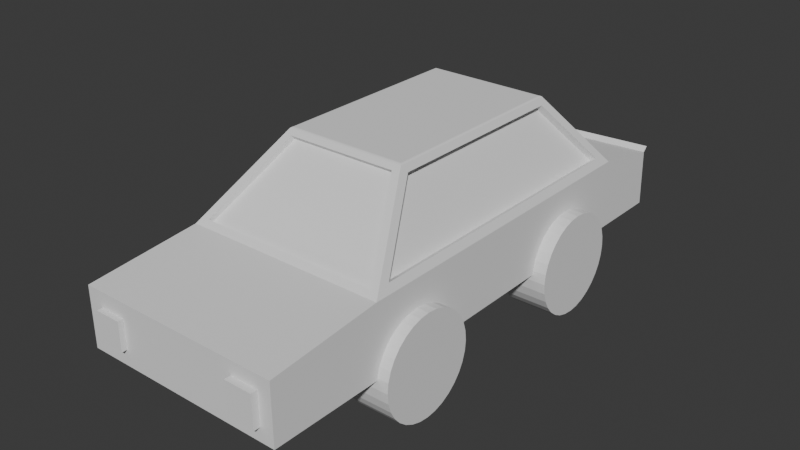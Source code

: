 # Source: 01Car.blend  (saved by Blender 5.0.118; exported with 4.5.12 LTS)
import bpy
from mathutils import Matrix  # noqa: F401  (used for matrix-valued properties, if any)

bpy.ops.wm.read_factory_settings(use_empty=True)
scene = bpy.context.scene
scene.name = 'Scene'

# ---- collections
col_collection = bpy.data.collections.new('Collection'); scene.collection.children.link(col_collection)

# ---- world
world_world = bpy.data.worlds.new('World'); scene.world = world_world
world_world.use_nodes = True; world_world.node_tree.nodes.clear()
_N = world_world.node_tree.nodes; _L = world_world.node_tree.links
n0 = _N.new('ShaderNodeOutputWorld'); n0.name = 'World Output'; n0.location = (200, 100)
n1 = _N.new('ShaderNodeBackground'); n1.name = 'Background'; n1.location = (-200, 100)
n1.inputs[0].default_value = (0.05088, 0.05088, 0.05088, 1.0)
_L.new(n1.outputs[0], n0.inputs[0])
n0.is_active_output = True
world_world.color = (0.05088, 0.05088, 0.05088)
world_world.sun_shadow_jitter_overblur = 0.0

# ---- meshes
me_cube_001 = bpy.data.meshes.new('Cube.001')
me_cube_001.from_pydata([(-0.9646, -1.391, -0.04834), (-0.6321, -0.7624, 0.553), (-0.9635, 1.616, -0.1225), (-0.6326, 1.112, 0.5532), (0.9604, -1.378, -0.04163), (0.6359, -0.7606, 0.5503), (0.9604, 1.603, -0.04163), (0.6359, 1.111, 0.5503), (-0.9852, 1.756, -0.8729), (-0.9852, -1.574, -0.7915), (1.015, 1.756, -0.7915), (1.015, -1.574, -0.7915), (-0.8474, -2.665, -0.3646), (0.8735, -2.665, -0.3458), (-0.8403, -2.67, -0.6368), (0.8816, -2.67, -0.6556), (0.9714, 2.468, -0.2801), (-0.9694, 2.468, -0.3591), (0.9846, 2.46, -0.7678), (-0.9562, 2.46, -0.8469), (-1.0, -2.663, -0.216), (1.0, -2.663, -0.216), (-0.9852, -2.672, -0.7854), (1.015, -2.672, -0.7854), (-0.001703, 1.732, -0.1127), (0.0, 1.186, 0.5806), (0.0, -1.513, -0.06316), (0.0, -0.8497, 0.5718), (0.01483, 1.756, -0.8322), (0.01483, -1.574, -0.7915), (0.0, -2.663, -0.216), (0.01483, -2.672, -0.7854), (0.001397, 2.468, -0.3196), (0.01382, 2.46, -0.8074), (-0.5921, -2.665, -0.3646), (-0.585, -2.67, -0.6368), (-0.9164, -2.664, -0.2975), (-0.9058, -2.671, -0.704), (0.6066, -2.665, -0.3458), (0.6147, -2.67, -0.6556), (-0.8474, -2.717, -0.3638), (-0.8403, -2.721, -0.636), (-0.5921, -2.717, -0.3638), (-0.585, -2.721, -0.636), (0.002122, -2.664, -0.2975), (0.9206, -2.664, -0.2975), (0.01271, -2.671, -0.704), (0.9312, -2.671, -0.704), (0.6066, -2.729, -0.3454), (0.8735, -2.729, -0.3454), (0.6147, -2.733, -0.6552), (0.8816, -2.733, -0.6552), (0.000192, 2.469, -0.29), (-0.9998, 2.469, -0.3307), (0.01502, 2.46, -0.8369), (-0.985, 2.46, -0.8777), (1.0, 2.469, -0.2493), (1.015, 2.46, -0.7962), (0.0002131, 2.516, -0.2437), (-0.9998, 2.516, -0.2844), (1.0, 2.516, -0.2029), (0.001418, 2.516, -0.2733), (-0.9694, 2.516, -0.3128), (0.9714, 2.516, -0.2338), (0.561, 1.186, 0.5806), (0.9207, 1.732, -0.075), (0.8939, -1.513, -0.06316), (0.5458, -0.8497, 0.5718), (0.5693, 1.111, 0.5138), (0.8938, 1.603, -0.07813), (0.8938, -1.378, -0.07813), (0.5693, -0.7606, 0.5138), (-0.9206, 1.732, -0.1503), (-0.8939, -1.513, -0.06316), (-0.5458, -0.8497, 0.5718), (-0.5601, 1.186, 0.5807), (-0.8845, 1.616, -0.1635), (-0.8857, -1.392, -0.0893), (-0.5531, -0.763, 0.512), (-0.5536, 1.111, 0.5123), (-1.0, -1.565, -0.1138), (1.0, -1.565, -0.1138), (0.0, -1.565, -0.1138), (0.0, -0.8092, 0.5296), (0.0, -1.472, -0.1054), (-0.8939, -1.472, -0.1054), (-0.5458, -0.8092, 0.5296), (0.5458, -0.8092, 0.5296), (0.8939, -1.472, -0.1054), (-1.0, 1.765, -0.1953), (0.0, 1.765, -0.1545), (1.0, 1.765, -0.1138), (0.0007515, 1.149, 0.5512), (-0.000952, 1.695, -0.1422), (-0.5593, 1.149, 0.5512), (-0.9198, 1.695, -0.1797), (0.5617, 1.149, 0.5511), (0.9215, 1.695, -0.1045), (-0.6038, -0.8096, 0.6089), (-0.5796, -0.7801, 0.6225), (-0.6024, -0.8074, 0.611), (-0.6007, -0.8048, 0.6131), (-0.5986, -0.802, 0.6151), (-0.5962, -0.7989, 0.6169), (-0.5936, -0.7957, 0.6185), (-0.5909, -0.7924, 0.6199), (-0.588, -0.7891, 0.621), (-0.5852, -0.7859, 0.6218), (-0.5823, -0.7829, 0.6223), (0.5796, -0.7801, 0.6225), (0.6031, -0.8097, 0.6102), (0.5823, -0.7829, 0.6223), (0.5851, -0.7859, 0.6219), (0.5879, -0.7891, 0.6212), (0.5907, -0.7924, 0.6201), (0.5934, -0.7957, 0.6189), (0.5959, -0.7989, 0.6174), (0.5982, -0.802, 0.6158), (0.6002, -0.8049, 0.614), (0.6018, -0.8075, 0.6121), (0.0, -0.8096, 0.6103), (0.0, -0.7801, 0.6225), (0.0, -0.8074, 0.6122), (0.0, -0.8048, 0.614), (0.0, -0.802, 0.6158), (0.0, -0.7989, 0.6174), (0.0, -0.7957, 0.6189), (0.0, -0.7924, 0.6202), (0.0, -0.7891, 0.6212), (0.0, -0.7859, 0.6219), (0.0, -0.7829, 0.6223), (-0.5796, 1.137, 0.6225), (-0.6034, 1.164, 0.6082), (-0.5823, 1.139, 0.6223), (-0.5851, 1.142, 0.6218), (-0.588, 1.145, 0.6209), (-0.5908, 1.148, 0.6198), (-0.5935, 1.151, 0.6183), (-0.596, 1.154, 0.6166), (-0.5983, 1.157, 0.6147), (-0.6004, 1.16, 0.6126), (-0.6021, 1.162, 0.6104), (0.0, 1.164, 0.6094), (0.0, 1.137, 0.6225), (0.0, 1.162, 0.6114), (0.0, 1.16, 0.6134), (0.0, 1.157, 0.6153), (0.0, 1.154, 0.6171), (0.0, 1.151, 0.6187), (0.0, 1.148, 0.62), (0.0, 1.145, 0.6211), (0.0, 1.142, 0.6219), (0.0, 1.139, 0.6223), (0.5796, 1.137, 0.6225), (0.6031, 1.164, 0.6099), (0.5823, 1.139, 0.6223), (0.5851, 1.142, 0.6219), (0.588, 1.145, 0.6211), (0.5907, 1.148, 0.6201), (0.5934, 1.151, 0.6188), (0.5959, 1.154, 0.6173), (0.5982, 1.157, 0.6156), (0.6002, 1.16, 0.6138), (0.6019, 1.162, 0.6118)], [], [(3, 2, 76, 79), (64, 65, 97, 96), (5, 4, 70, 71), (26, 66, 88, 84), (82, 80, 20, 30), (28, 10, 11, 29), (8, 89, 53, 55), (80, 89, 8, 9), (91, 81, 11, 10), (12, 14, 41, 40), (11, 81, 21, 23), (29, 11, 23, 31), (80, 9, 22, 20), (32, 16, 18, 33), (90, 91, 56, 52), (28, 8, 55, 54), (91, 10, 57, 56), (44, 45, 21, 30), (46, 37, 22, 31), (37, 36, 20, 22), (45, 47, 23, 21), (47, 46, 31, 23), (36, 44, 30, 20), (10, 28, 54, 57), (89, 90, 52, 53), (17, 32, 33, 19), (9, 29, 31, 22), (39, 15, 51, 50), (8, 28, 29, 9), (81, 82, 30, 21), (73, 26, 84, 85), (75, 25, 92, 94), (14, 12, 36, 37), (12, 34, 44, 36), (35, 14, 37, 46), (34, 35, 46, 44), (42, 40, 41, 43), (35, 34, 42, 43), (34, 12, 40, 42), (14, 35, 43, 41), (38, 13, 45, 44), (15, 39, 46, 47), (13, 15, 47, 45), (39, 38, 44, 46), (49, 48, 50, 51), (15, 13, 49, 51), (13, 38, 48, 49), (38, 39, 50, 48), (52, 56, 60, 58), (19, 33, 54, 55), (18, 16, 56, 57), (17, 19, 55, 53), (17, 53, 59, 62), (33, 18, 57, 54), (61, 62, 59, 58), (63, 61, 58, 60), (53, 52, 58, 59), (16, 32, 61, 63), (56, 16, 63, 60), (32, 17, 62, 61), (6, 4, 81, 91), (69, 68, 71, 70), (4, 6, 69, 70), (7, 5, 71, 68), (6, 7, 68, 69), (0, 2, 89, 80), (77, 78, 79, 76), (0, 1, 78, 77), (1, 3, 79, 78), (2, 0, 77, 76), (66, 26, 82, 81), (26, 73, 80, 82), (84, 83, 86, 85), (88, 87, 83, 84), (74, 73, 85, 86), (67, 27, 83, 87), (27, 74, 86, 83), (66, 67, 87, 88), (72, 24, 90, 89), (24, 65, 91, 90), (93, 92, 96, 97), (95, 94, 92, 93), (24, 72, 95, 93), (65, 24, 93, 97), (25, 64, 96, 92), (72, 75, 94, 95), (99, 131, 133, 108), (108, 133, 134, 107), (107, 134, 135, 106), (106, 135, 136, 105), (105, 136, 137, 104), (104, 137, 138, 103), (103, 138, 139, 102), (102, 139, 140, 101), (101, 140, 141, 100), (100, 141, 132, 98), (143, 153, 155, 152), (152, 155, 156, 151), (151, 156, 157, 150), (150, 157, 158, 149), (149, 158, 159, 148), (148, 159, 160, 147), (147, 160, 161, 146), (146, 161, 162, 145), (145, 162, 163, 144), (144, 163, 154, 142), (153, 109, 111, 155), (155, 111, 112, 156), (156, 112, 113, 157), (157, 113, 114, 158), (158, 114, 115, 159), (159, 115, 116, 160), (160, 116, 117, 161), (161, 117, 118, 162), (162, 118, 119, 163), (163, 119, 110, 154), (121, 99, 108, 130), (130, 108, 107, 129), (129, 107, 106, 128), (128, 106, 105, 127), (127, 105, 104, 126), (126, 104, 103, 125), (125, 103, 102, 124), (124, 102, 101, 123), (123, 101, 100, 122), (122, 100, 98, 120), (131, 143, 152, 133), (133, 152, 151, 134), (134, 151, 150, 135), (135, 150, 149, 136), (136, 149, 148, 137), (137, 148, 147, 138), (138, 147, 146, 139), (139, 146, 145, 140), (140, 145, 144, 141), (141, 144, 142, 132), (109, 121, 130, 111), (111, 130, 129, 112), (112, 129, 128, 113), (113, 128, 127, 114), (114, 127, 126, 115), (115, 126, 125, 116), (116, 125, 124, 117), (117, 124, 123, 118), (118, 123, 122, 119), (119, 122, 120, 110), (73, 74, 98, 80), (3, 1, 98, 132), (143, 131, 99, 121), (1, 0, 80, 98), (74, 27, 120, 98), (5, 7, 154, 110), (67, 66, 81, 110), (153, 143, 121, 109), (4, 5, 110, 81), (27, 67, 110, 120), (75, 72, 89, 132), (2, 3, 132, 89), (25, 75, 132, 142), (64, 25, 142, 154), (65, 64, 154, 91), (7, 6, 91, 154)])
_uv = me_cube_001.uv_layers.new(name='UVMap')
_uv.uv.foreach_set('vector', [0.6033, 0.2405, 0.3968, 0.2424, 0.3968, 0.2424, 0.6033, 0.2405, 0.6112, 0.4894, 0.3887, 0.4925, 0.3887, 0.4925, 0.6112, 0.4894, 0.6005, 0.7392, 0.3995, 0.7412, 0.3995, 0.7412, 0.6005, 0.7392, 0.3922, 0.875, 0.3922, 0.7603, 0.3922, 0.7603, 0.3922, 0.875, 0.375, 0.875, 0.375, 1.0, 0.375, 1.0, 0.375, 0.875, 0.25, 0.5, 0.375, 0.5, 0.375, 0.75, 0.25, 0.75, 0.375, 0.25, 0.375, 0.25, 0.375, 0.25, 0.375, 0.25, 0.375, 0.0, 0.375, 0.25, 0.375, 0.25, 0.375, 0.0, 0.375, 0.5, 0.375, 0.75, 0.375, 0.75, 0.375, 0.5, 0.375, 0.9814, 0.375, 0.9814, 0.375, 0.9814, 0.375, 0.9814, 0.375, 0.75, 0.375, 0.75, 0.375, 0.75, 0.375, 0.75, 0.25, 0.75, 0.375, 0.75, 0.375, 0.75, 0.25, 0.75, 0.375, 0.0, 0.375, 0.0, 0.375, 0.0, 0.375, 0.0, 0.375, 0.3751, 0.375, 0.4963, 0.375, 0.4963, 0.375, 0.3749, 0.375, 0.375, 0.375, 0.5, 0.375, 0.5, 0.375, 0.375, 0.25, 0.5, 0.125, 0.5, 0.125, 0.5, 0.25, 0.5, 0.375, 0.5, 0.375, 0.5, 0.375, 0.5, 0.375, 0.5, 0.375, 0.875, 0.375, 0.7602, 0.375, 0.75, 0.375, 0.875, 0.375, 0.875, 0.375, 0.9898, 0.375, 1.0, 0.375, 0.875, 0.375, 0.9898, 0.375, 0.9898, 0.375, 1.0, 0.375, 1.0, 0.375, 0.7602, 0.375, 0.7602, 0.375, 0.75, 0.375, 0.75, 0.375, 0.7602, 0.375, 0.875, 0.375, 0.875, 0.375, 0.75, 0.375, 0.9898, 0.375, 0.875, 0.375, 0.875, 0.375, 1.0, 0.375, 0.5, 0.25, 0.5, 0.25, 0.5, 0.375, 0.5, 0.375, 0.25, 0.375, 0.375, 0.375, 0.375, 0.375, 0.25, 0.375, 0.2537, 0.375, 0.3751, 0.375, 0.3749, 0.375, 0.2537, 0.125, 0.75, 0.25, 0.75, 0.25, 0.75, 0.125, 0.75, 0.375, 0.869, 0.375, 0.7662, 0.375, 0.7662, 0.375, 0.869, 0.125, 0.5, 0.25, 0.5, 0.25, 0.75, 0.125, 0.75, 0.375, 0.75, 0.375, 0.875, 0.375, 0.875, 0.375, 0.75, 0.3922, 0.9897, 0.3922, 0.875, 0.3922, 0.875, 0.3922, 0.9897, 0.6118, 0.2606, 0.6115, 0.375, 0.6115, 0.375, 0.6118, 0.2606, 0.375, 0.9814, 0.375, 0.9814, 0.375, 0.9898, 0.375, 0.9898, 0.375, 0.9814, 0.375, 0.8834, 0.375, 0.875, 0.375, 0.9898, 0.375, 0.8834, 0.375, 0.9814, 0.375, 0.9898, 0.375, 0.875, 0.375, 0.8834, 0.375, 0.8834, 0.375, 0.875, 0.375, 0.875, 0.375, 0.8834, 0.375, 0.9814, 0.375, 0.9814, 0.375, 0.8834, 0.375, 0.8834, 0.375, 0.8834, 0.375, 0.8834, 0.375, 0.8834, 0.375, 0.8834, 0.375, 0.9814, 0.375, 0.9814, 0.375, 0.8834, 0.375, 0.9814, 0.375, 0.8834, 0.375, 0.8834, 0.375, 0.9814, 0.375, 0.869, 0.375, 0.7662, 0.375, 0.7602, 0.375, 0.875, 0.375, 0.7662, 0.375, 0.869, 0.375, 0.875, 0.375, 0.7602, 0.375, 0.7662, 0.375, 0.7662, 0.375, 0.7602, 0.375, 0.7602, 0.375, 0.869, 0.375, 0.869, 0.375, 0.875, 0.375, 0.875, 0.375, 0.7662, 0.375, 0.869, 0.375, 0.869, 0.375, 0.7662, 0.375, 0.7662, 0.375, 0.7662, 0.375, 0.7662, 0.375, 0.7662, 0.375, 0.7662, 0.375, 0.869, 0.375, 0.869, 0.375, 0.7662, 0.375, 0.869, 0.375, 0.869, 0.375, 0.869, 0.375, 0.869, 0.375, 0.375, 0.375, 0.5, 0.375, 0.5, 0.375, 0.375, 0.375, 0.2537, 0.375, 0.3749, 0.375, 0.375, 0.375, 0.25, 0.375, 0.4963, 0.375, 0.4963, 0.375, 0.5, 0.375, 0.5, 0.375, 0.2537, 0.375, 0.2537, 0.375, 0.25, 0.375, 0.25, 0.375, 0.2537, 0.375, 0.25, 0.375, 0.25, 0.375, 0.2537, 0.375, 0.3749, 0.375, 0.4963, 0.375, 0.5, 0.375, 0.375, 0.375, 0.3751, 0.375, 0.2537, 0.375, 0.25, 0.375, 0.375, 0.375, 0.4963, 0.375, 0.3751, 0.375, 0.375, 0.375, 0.5, 0.375, 0.25, 0.375, 0.375, 0.375, 0.375, 0.375, 0.25, 0.375, 0.4963, 0.375, 0.3751, 0.375, 0.3751, 0.375, 0.4963, 0.375, 0.5, 0.375, 0.4963, 0.375, 0.4963, 0.375, 0.5, 0.375, 0.3751, 0.375, 0.2537, 0.375, 0.2537, 0.375, 0.3751, 0.3995, 0.5081, 0.3995, 0.7412, 0.375, 0.75, 0.375, 0.5, 0.3995, 0.5081, 0.6005, 0.5101, 0.6005, 0.7392, 0.3995, 0.7412, 0.3995, 0.7412, 0.3995, 0.5081, 0.3995, 0.5081, 0.3995, 0.7412, 0.6005, 0.5101, 0.6005, 0.7392, 0.6005, 0.7392, 0.6005, 0.5101, 0.3995, 0.5081, 0.6005, 0.5101, 0.6005, 0.5101, 0.3995, 0.5081, 0.3978, 0.008197, 0.3968, 0.2424, 0.375, 0.25, 0.375, 0.0, 0.3978, 0.008197, 0.6021, 0.0102, 0.6033, 0.2405, 0.3968, 0.2424, 0.3978, 0.008197, 0.6021, 0.0102, 0.6021, 0.0102, 0.3978, 0.008197, 0.6021, 0.0102, 0.6033, 0.2405, 0.6033, 0.2405, 0.6021, 0.0102, 0.3968, 0.2424, 0.3978, 0.008197, 0.3978, 0.008197, 0.3968, 0.2424, 0.3922, 0.7603, 0.3922, 0.875, 0.375, 0.875, 0.375, 0.75, 0.3922, 0.875, 0.3922, 0.9897, 0.375, 1.0, 0.375, 0.875, 0.3922, 0.875, 0.6078, 0.875, 0.6078, 0.9855, 0.3922, 0.9897, 0.3922, 0.7603, 0.6078, 0.7645, 0.6078, 0.875, 0.3922, 0.875, 0.6078, 0.9855, 0.3922, 0.9897, 0.3922, 0.9897, 0.6078, 0.9855, 0.6078, 0.7645, 0.6078, 0.875, 0.6078, 0.875, 0.6078, 0.7645, 0.6078, 0.875, 0.6078, 0.9855, 0.6078, 0.9855, 0.6078, 0.875, 0.3922, 0.7603, 0.6078, 0.7645, 0.6078, 0.7645, 0.3922, 0.7603, 0.3883, 0.2576, 0.3885, 0.3748, 0.375, 0.375, 0.375, 0.25, 0.3885, 0.3748, 0.3887, 0.4925, 0.375, 0.5, 0.375, 0.375, 0.3885, 0.3748, 0.6115, 0.375, 0.6112, 0.4894, 0.3887, 0.4925, 0.3883, 0.2576, 0.6118, 0.2606, 0.6115, 0.375, 0.3885, 0.3748, 0.3885, 0.3748, 0.3883, 0.2576, 0.3883, 0.2576, 0.3885, 0.3748, 0.3887, 0.4925, 0.3885, 0.3748, 0.3885, 0.3748, 0.3887, 0.4925, 0.6115, 0.375, 0.6112, 0.4894, 0.6112, 0.4894, 0.6115, 0.375, 0.3883, 0.2576, 0.6118, 0.2606, 0.6118, 0.2606, 0.3883, 0.2576, 0.8715, 0.7479, 0.8715, 0.5021, 0.8721, 0.5018, 0.8721, 0.7482, 0.8721, 0.7482, 0.8721, 0.5018, 0.8727, 0.5014, 0.8727, 0.7486, 0.8727, 0.7486, 0.8727, 0.5014, 0.8733, 0.501, 0.8733, 0.749, 0.8733, 0.749, 0.8733, 0.501, 0.8738, 0.5006, 0.8739, 0.7494, 0.8739, 0.7494, 0.8738, 0.5006, 0.8747, 0.5001, 0.8747, 0.7499, 0.625, 0.000148, 0.625, 0.2502, 0.6236, 0.2501, 0.6236, 0.0001106, 0.6236, 0.0001106, 0.6236, 0.2501, 0.6229, 0.2501, 0.6228, -7.045e-05, 0.6228, -7.045e-05, 0.6229, 0.2501, 0.6221, 0.25, 0.622, -0.0002236, 0.622, -0.0002236, 0.6221, 0.25, 0.6213, 0.25, 0.6212, -0.0003453, 0.6212, -0.0003453, 0.6213, 0.25, 0.6206, 0.25, 0.6204, -0.0002415, 0.75, 0.5021, 0.6285, 0.5021, 0.6279, 0.5018, 0.75, 0.5018, 0.75, 0.5018, 0.6279, 0.5018, 0.6273, 0.5014, 0.75, 0.5014, 0.75, 0.5014, 0.6273, 0.5014, 0.6268, 0.501, 0.75, 0.501, 0.75, 0.501, 0.6268, 0.501, 0.6262, 0.5006, 0.75, 0.5006, 0.75, 0.5006, 0.6262, 0.5006, 0.6252, 0.5, 0.75, 0.5, 0.625, 0.375, 0.6252, 0.5, 0.6237, 0.4999, 0.6238, 0.375, 0.6238, 0.375, 0.6237, 0.4999, 0.623, 0.4999, 0.623, 0.375, 0.623, 0.375, 0.623, 0.4999, 0.6222, 0.5, 0.6222, 0.375, 0.6222, 0.375, 0.6222, 0.5, 0.6214, 0.5, 0.6215, 0.375, 0.6215, 0.375, 0.6214, 0.5, 0.6207, 0.5, 0.6208, 0.375, 0.6285, 0.5021, 0.6285, 0.7479, 0.6279, 0.7482, 0.6279, 0.5018, 0.6279, 0.5018, 0.6279, 0.7482, 0.6273, 0.7486, 0.6273, 0.5014, 0.6273, 0.5014, 0.6273, 0.7486, 0.6268, 0.749, 0.6268, 0.501, 0.6268, 0.501, 0.6268, 0.749, 0.6262, 0.7494, 0.6262, 0.5006, 0.6262, 0.5006, 0.6262, 0.7494, 0.6252, 0.7501, 0.6252, 0.5, 0.6252, 0.5, 0.6252, 0.7501, 0.6238, 0.7501, 0.6237, 0.4999, 0.6237, 0.4999, 0.6238, 0.7501, 0.623, 0.7501, 0.623, 0.4999, 0.623, 0.4999, 0.623, 0.7501, 0.6222, 0.7501, 0.6222, 0.5, 0.6222, 0.5, 0.6222, 0.7501, 0.6215, 0.7501, 0.6214, 0.5, 0.6214, 0.5, 0.6215, 0.7501, 0.6208, 0.75, 0.6207, 0.5, 0.75, 0.7479, 0.8715, 0.7479, 0.8721, 0.7482, 0.75, 0.7482, 0.75, 0.7482, 0.8721, 0.7482, 0.8727, 0.7486, 0.75, 0.7486, 0.75, 0.7486, 0.8727, 0.7486, 0.8733, 0.749, 0.75, 0.749, 0.75, 0.749, 0.8733, 0.749, 0.8739, 0.7494, 0.75, 0.7494, 0.75, 0.7494, 0.8739, 0.7494, 0.8747, 0.7499, 0.75, 0.75, 0.625, 0.875, 0.625, 0.9994, 0.6237, 0.9997, 0.6238, 0.875, 0.6238, 0.875, 0.6237, 0.9997, 0.6229, 1.0, 0.623, 0.875, 0.623, 0.875, 0.6229, 1.0, 0.6221, 1.0, 0.6223, 0.875, 0.6223, 0.875, 0.6221, 1.0, 0.6213, 1.0, 0.6215, 0.875, 0.6215, 0.875, 0.6213, 1.0, 0.6206, 1.0, 0.6208, 0.875, 0.8715, 0.5021, 0.75, 0.5021, 0.75, 0.5018, 0.8721, 0.5018, 0.8721, 0.5018, 0.75, 0.5018, 0.75, 0.5014, 0.8727, 0.5014, 0.8727, 0.5014, 0.75, 0.5014, 0.75, 0.501, 0.8733, 0.501, 0.8733, 0.501, 0.75, 0.501, 0.75, 0.5006, 0.8738, 0.5006, 0.8738, 0.5006, 0.75, 0.5006, 0.75, 0.5, 0.8747, 0.5001, 0.625, 0.2502, 0.625, 0.375, 0.6238, 0.375, 0.6236, 0.2501, 0.6236, 0.2501, 0.6238, 0.375, 0.623, 0.375, 0.6229, 0.2501, 0.6229, 0.2501, 0.623, 0.375, 0.6222, 0.375, 0.6221, 0.25, 0.6221, 0.25, 0.6222, 0.375, 0.6215, 0.375, 0.6213, 0.25, 0.6213, 0.25, 0.6215, 0.375, 0.6208, 0.375, 0.6206, 0.25, 0.6285, 0.7479, 0.75, 0.7479, 0.75, 0.7482, 0.6279, 0.7482, 0.6279, 0.7482, 0.75, 0.7482, 0.75, 0.7486, 0.6273, 0.7486, 0.6273, 0.7486, 0.75, 0.7486, 0.75, 0.749, 0.6268, 0.749, 0.6268, 0.749, 0.75, 0.749, 0.75, 0.7494, 0.6262, 0.7494, 0.6262, 0.7494, 0.75, 0.7494, 0.75, 0.75, 0.6252, 0.7501, 0.6252, 0.7501, 0.625, 0.875, 0.6238, 0.875, 0.6238, 0.7501, 0.6238, 0.7501, 0.6238, 0.875, 0.623, 0.875, 0.623, 0.7501, 0.623, 0.7501, 0.623, 0.875, 0.6223, 0.875, 0.6222, 0.7501, 0.6222, 0.7501, 0.6223, 0.875, 0.6215, 0.875, 0.6215, 0.7501, 0.6215, 0.7501, 0.6215, 0.875, 0.6208, 0.875, 0.6208, 0.75, 0.3922, 0.9897, 0.6078, 0.9855, 0.6206, 1.0, 0.375, 1.0, 0.6033, 0.2405, 0.6021, 0.0102, 0.6204, -0.0002415, 0.6206, 0.25, 0.75, 0.5021, 0.8715, 0.5021, 0.8715, 0.7479, 0.75, 0.7479, 0.6021, 0.0102, 0.3978, 0.008197, 0.375, 0.0, 0.6204, -0.0002415, 0.6078, 0.9855, 0.6078, 0.875, 0.6208, 0.875, 0.6206, 1.0, 0.6005, 0.7392, 0.6005, 0.5101, 0.6207, 0.5, 0.6208, 0.75, 0.6078, 0.7645, 0.3922, 0.7603, 0.375, 0.75, 0.6208, 0.75, 0.6285, 0.5021, 0.75, 0.5021, 0.75, 0.7479, 0.6285, 0.7479, 0.3995, 0.7412, 0.6005, 0.7392, 0.6208, 0.75, 0.375, 0.75, 0.6078, 0.875, 0.6078, 0.7645, 0.6208, 0.75, 0.6208, 0.875, 0.6118, 0.2606, 0.3883, 0.2576, 0.375, 0.25, 0.6206, 0.25, 0.3968, 0.2424, 0.6033, 0.2405, 0.6206, 0.25, 0.375, 0.25, 0.6115, 0.375, 0.6118, 0.2606, 0.6206, 0.25, 0.6208, 0.375, 0.6112, 0.4894, 0.6115, 0.375, 0.6208, 0.375, 0.6207, 0.5, 0.3887, 0.4925, 0.6112, 0.4894, 0.6207, 0.5, 0.375, 0.5, 0.6005, 0.5101, 0.3995, 0.5081, 0.375, 0.5, 0.6207, 0.5])
me_cube_001.update()
me_cylinder = bpy.data.meshes.new('Cylinder')
me_cylinder.from_pydata([(0.0, 1.0, -1.0), (0.0, 1.0, 1.0), (0.1951, 0.9808, -1.0), (0.1951, 0.9808, 1.0), (0.3827, 0.9239, -1.0), (0.3827, 0.9239, 1.0), (0.5556, 0.8315, -1.0), (0.5556, 0.8315, 1.0), (0.7071, 0.7071, -1.0), (0.7071, 0.7071, 1.0), (0.8315, 0.5556, -1.0), (0.8315, 0.5556, 1.0), (0.9239, 0.3827, -1.0), (0.9239, 0.3827, 1.0), (0.9808, 0.1951, -1.0), (0.9808, 0.1951, 1.0), (1.0, 0.0, -1.0), (1.0, 0.0, 1.0), (0.9808, -0.1951, -1.0), (0.9808, -0.1951, 1.0), (0.9239, -0.3827, -1.0), (0.9239, -0.3827, 1.0), (0.8315, -0.5556, -1.0), (0.8315, -0.5556, 1.0), (0.7071, -0.7071, -1.0), (0.7071, -0.7071, 1.0), (0.5556, -0.8315, -1.0), (0.5556, -0.8315, 1.0), (0.3827, -0.9239, -1.0), (0.3827, -0.9239, 1.0), (0.1951, -0.9808, -1.0), (0.1951, -0.9808, 1.0), (0.0, -1.0, -1.0), (0.0, -1.0, 1.0), (-0.1951, -0.9808, -1.0), (-0.1951, -0.9808, 1.0), (-0.3827, -0.9239, -1.0), (-0.3827, -0.9239, 1.0), (-0.5556, -0.8315, -1.0), (-0.5556, -0.8315, 1.0), (-0.7071, -0.7071, -1.0), (-0.7071, -0.7071, 1.0), (-0.8315, -0.5556, -1.0), (-0.8315, -0.5556, 1.0), (-0.9239, -0.3827, -1.0), (-0.9239, -0.3827, 1.0), (-0.9808, -0.1951, -1.0), (-0.9808, -0.1951, 1.0), (-1.0, 0.0, -1.0), (-1.0, 0.0, 1.0), (-0.9808, 0.1951, -1.0), (-0.9808, 0.1951, 1.0), (-0.9239, 0.3827, -1.0), (-0.9239, 0.3827, 1.0), (-0.8315, 0.5556, -1.0), (-0.8315, 0.5556, 1.0), (-0.7071, 0.7071, -1.0), (-0.7071, 0.7071, 1.0), (-0.5556, 0.8315, -1.0), (-0.5556, 0.8315, 1.0), (-0.3827, 0.9239, -1.0), (-0.3827, 0.9239, 1.0), (-0.1951, 0.9808, -1.0), (-0.1951, 0.9808, 1.0)], [], [(0, 1, 3, 2), (2, 3, 5, 4), (4, 5, 7, 6), (6, 7, 9, 8), (8, 9, 11, 10), (10, 11, 13, 12), (12, 13, 15, 14), (14, 15, 17, 16), (16, 17, 19, 18), (18, 19, 21, 20), (20, 21, 23, 22), (22, 23, 25, 24), (24, 25, 27, 26), (26, 27, 29, 28), (28, 29, 31, 30), (30, 31, 33, 32), (32, 33, 35, 34), (34, 35, 37, 36), (36, 37, 39, 38), (38, 39, 41, 40), (40, 41, 43, 42), (42, 43, 45, 44), (44, 45, 47, 46), (46, 47, 49, 48), (48, 49, 51, 50), (50, 51, 53, 52), (52, 53, 55, 54), (54, 55, 57, 56), (56, 57, 59, 58), (58, 59, 61, 60), (3, 1, 63, 61, 59, 57, 55, 53, 51, 49, 47, 45, 43, 41, 39, 37, 35, 33, 31, 29, 27, 25, 23, 21, 19, 17, 15, 13, 11, 9, 7, 5), (60, 61, 63, 62), (62, 63, 1, 0), (0, 2, 4, 6, 8, 10, 12, 14, 16, 18, 20, 22, 24, 26, 28, 30, 32, 34, 36, 38, 40, 42, 44, 46, 48, 50, 52, 54, 56, 58, 60, 62)])
_uv = me_cylinder.uv_layers.new(name='UVMap')
_uv.uv.foreach_set('vector', [1.0, 0.5, 1.0, 1.0, 0.9688, 1.0, 0.9688, 0.5, 0.9688, 0.5, 0.9688, 1.0, 0.9375, 1.0, 0.9375, 0.5, 0.9375, 0.5, 0.9375, 1.0, 0.9062, 1.0, 0.9062, 0.5, 0.9062, 0.5, 0.9062, 1.0, 0.875, 1.0, 0.875, 0.5, 0.875, 0.5, 0.875, 1.0, 0.8438, 1.0, 0.8438, 0.5, 0.8438, 0.5, 0.8438, 1.0, 0.8125, 1.0, 0.8125, 0.5, 0.8125, 0.5, 0.8125, 1.0, 0.7812, 1.0, 0.7812, 0.5, 0.7812, 0.5, 0.7812, 1.0, 0.75, 1.0, 0.75, 0.5, 0.75, 0.5, 0.75, 1.0, 0.7188, 1.0, 0.7188, 0.5, 0.7188, 0.5, 0.7188, 1.0, 0.6875, 1.0, 0.6875, 0.5, 0.6875, 0.5, 0.6875, 1.0, 0.6562, 1.0, 0.6562, 0.5, 0.6562, 0.5, 0.6562, 1.0, 0.625, 1.0, 0.625, 0.5, 0.625, 0.5, 0.625, 1.0, 0.5938, 1.0, 0.5938, 0.5, 0.5938, 0.5, 0.5938, 1.0, 0.5625, 1.0, 0.5625, 0.5, 0.5625, 0.5, 0.5625, 1.0, 0.5312, 1.0, 0.5312, 0.5, 0.5312, 0.5, 0.5312, 1.0, 0.5, 1.0, 0.5, 0.5, 0.5, 0.5, 0.5, 1.0, 0.4688, 1.0, 0.4688, 0.5, 0.4688, 0.5, 0.4688, 1.0, 0.4375, 1.0, 0.4375, 0.5, 0.4375, 0.5, 0.4375, 1.0, 0.4062, 1.0, 0.4062, 0.5, 0.4062, 0.5, 0.4062, 1.0, 0.375, 1.0, 0.375, 0.5, 0.375, 0.5, 0.375, 1.0, 0.3438, 1.0, 0.3438, 0.5, 0.3438, 0.5, 0.3438, 1.0, 0.3125, 1.0, 0.3125, 0.5, 0.3125, 0.5, 0.3125, 1.0, 0.2812, 1.0, 0.2812, 0.5, 0.2812, 0.5, 0.2812, 1.0, 0.25, 1.0, 0.25, 0.5, 0.25, 0.5, 0.25, 1.0, 0.2188, 1.0, 0.2188, 0.5, 0.2188, 0.5, 0.2188, 1.0, 0.1875, 1.0, 0.1875, 0.5, 0.1875, 0.5, 0.1875, 1.0, 0.1562, 1.0, 0.1562, 0.5, 0.1562, 0.5, 0.1562, 1.0, 0.125, 1.0, 0.125, 0.5, 0.125, 0.5, 0.125, 1.0, 0.09375, 1.0, 0.09375, 0.5, 0.09375, 0.5, 0.09375, 1.0, 0.0625, 1.0, 0.0625, 0.5, 0.2968, 0.4854, 0.25, 0.49, 0.2032, 0.4854, 0.1582, 0.4717, 0.1167, 0.4496, 0.08029, 0.4197, 0.05045, 0.3833, 0.02827, 0.3418, 0.01461, 0.2968, 0.01, 0.25, 0.01461, 0.2032, 0.02827, 0.1582, 0.05045, 0.1167, 0.08029, 0.08029, 0.1167, 0.05045, 0.1582, 0.02827, 0.2032, 0.01461, 0.25, 0.01, 0.2968, 0.01461, 0.3418, 0.02827, 0.3833, 0.05045, 0.4197, 0.08029, 0.4496, 0.1167, 0.4717, 0.1582, 0.4854, 0.2032, 0.49, 0.25, 0.4854, 0.2968, 0.4717, 0.3418, 0.4496, 0.3833, 0.4197, 0.4197, 0.3833, 0.4496, 0.3418, 0.4717, 0.0625, 0.5, 0.0625, 1.0, 0.03125, 1.0, 0.03125, 0.5, 0.03125, 0.5, 0.03125, 1.0, 0.0, 1.0, 0.0, 0.5, 0.75, 0.49, 0.7968, 0.4854, 0.8418, 0.4717, 0.8833, 0.4496, 0.9197, 0.4197, 0.9496, 0.3833, 0.9717, 0.3418, 0.9854, 0.2968, 0.99, 0.25, 0.9854, 0.2032, 0.9717, 0.1582, 0.9496, 0.1167, 0.9197, 0.08029, 0.8833, 0.05045, 0.8418, 0.02827, 0.7968, 0.01461, 0.75, 0.01, 0.7032, 0.01461, 0.6582, 0.02827, 0.6167, 0.05045, 0.5803, 0.08029, 0.5504, 0.1167, 0.5283, 0.1582, 0.5146, 0.2032, 0.51, 0.25, 0.5146, 0.2968, 0.5283, 0.3418, 0.5504, 0.3833, 0.5803, 0.4197, 0.6167, 0.4496, 0.6582, 0.4717, 0.7032, 0.4854])
me_cylinder.update()
me_cylinder_001 = bpy.data.meshes.new('Cylinder.001')
me_cylinder_001.from_pydata([(0.0, 1.0, -1.0), (0.0, 1.0, 1.0), (0.1951, 0.9808, -1.0), (0.1951, 0.9808, 1.0), (0.3827, 0.9239, -1.0), (0.3827, 0.9239, 1.0), (0.5556, 0.8315, -1.0), (0.5556, 0.8315, 1.0), (0.7071, 0.7071, -1.0), (0.7071, 0.7071, 1.0), (0.8315, 0.5556, -1.0), (0.8315, 0.5556, 1.0), (0.9239, 0.3827, -1.0), (0.9239, 0.3827, 1.0), (0.9808, 0.1951, -1.0), (0.9808, 0.1951, 1.0), (1.0, 0.0, -1.0), (1.0, 0.0, 1.0), (0.9808, -0.1951, -1.0), (0.9808, -0.1951, 1.0), (0.9239, -0.3827, -1.0), (0.9239, -0.3827, 1.0), (0.8315, -0.5556, -1.0), (0.8315, -0.5556, 1.0), (0.7071, -0.7071, -1.0), (0.7071, -0.7071, 1.0), (0.5556, -0.8315, -1.0), (0.5556, -0.8315, 1.0), (0.3827, -0.9239, -1.0), (0.3827, -0.9239, 1.0), (0.1951, -0.9808, -1.0), (0.1951, -0.9808, 1.0), (0.0, -1.0, -1.0), (0.0, -1.0, 1.0), (-0.1951, -0.9808, -1.0), (-0.1951, -0.9808, 1.0), (-0.3827, -0.9239, -1.0), (-0.3827, -0.9239, 1.0), (-0.5556, -0.8315, -1.0), (-0.5556, -0.8315, 1.0), (-0.7071, -0.7071, -1.0), (-0.7071, -0.7071, 1.0), (-0.8315, -0.5556, -1.0), (-0.8315, -0.5556, 1.0), (-0.9239, -0.3827, -1.0), (-0.9239, -0.3827, 1.0), (-0.9808, -0.1951, -1.0), (-0.9808, -0.1951, 1.0), (-1.0, 0.0, -1.0), (-1.0, 0.0, 1.0), (-0.9808, 0.1951, -1.0), (-0.9808, 0.1951, 1.0), (-0.9239, 0.3827, -1.0), (-0.9239, 0.3827, 1.0), (-0.8315, 0.5556, -1.0), (-0.8315, 0.5556, 1.0), (-0.7071, 0.7071, -1.0), (-0.7071, 0.7071, 1.0), (-0.5556, 0.8315, -1.0), (-0.5556, 0.8315, 1.0), (-0.3827, 0.9239, -1.0), (-0.3827, 0.9239, 1.0), (-0.1951, 0.9808, -1.0), (-0.1951, 0.9808, 1.0)], [], [(0, 1, 3, 2), (2, 3, 5, 4), (4, 5, 7, 6), (6, 7, 9, 8), (8, 9, 11, 10), (10, 11, 13, 12), (12, 13, 15, 14), (14, 15, 17, 16), (16, 17, 19, 18), (18, 19, 21, 20), (20, 21, 23, 22), (22, 23, 25, 24), (24, 25, 27, 26), (26, 27, 29, 28), (28, 29, 31, 30), (30, 31, 33, 32), (32, 33, 35, 34), (34, 35, 37, 36), (36, 37, 39, 38), (38, 39, 41, 40), (40, 41, 43, 42), (42, 43, 45, 44), (44, 45, 47, 46), (46, 47, 49, 48), (48, 49, 51, 50), (50, 51, 53, 52), (52, 53, 55, 54), (54, 55, 57, 56), (56, 57, 59, 58), (58, 59, 61, 60), (3, 1, 63, 61, 59, 57, 55, 53, 51, 49, 47, 45, 43, 41, 39, 37, 35, 33, 31, 29, 27, 25, 23, 21, 19, 17, 15, 13, 11, 9, 7, 5), (60, 61, 63, 62), (62, 63, 1, 0), (0, 2, 4, 6, 8, 10, 12, 14, 16, 18, 20, 22, 24, 26, 28, 30, 32, 34, 36, 38, 40, 42, 44, 46, 48, 50, 52, 54, 56, 58, 60, 62)])
_uv = me_cylinder_001.uv_layers.new(name='UVMap')
_uv.uv.foreach_set('vector', [1.0, 0.5, 1.0, 1.0, 0.9688, 1.0, 0.9688, 0.5, 0.9688, 0.5, 0.9688, 1.0, 0.9375, 1.0, 0.9375, 0.5, 0.9375, 0.5, 0.9375, 1.0, 0.9062, 1.0, 0.9062, 0.5, 0.9062, 0.5, 0.9062, 1.0, 0.875, 1.0, 0.875, 0.5, 0.875, 0.5, 0.875, 1.0, 0.8438, 1.0, 0.8438, 0.5, 0.8438, 0.5, 0.8438, 1.0, 0.8125, 1.0, 0.8125, 0.5, 0.8125, 0.5, 0.8125, 1.0, 0.7812, 1.0, 0.7812, 0.5, 0.7812, 0.5, 0.7812, 1.0, 0.75, 1.0, 0.75, 0.5, 0.75, 0.5, 0.75, 1.0, 0.7188, 1.0, 0.7188, 0.5, 0.7188, 0.5, 0.7188, 1.0, 0.6875, 1.0, 0.6875, 0.5, 0.6875, 0.5, 0.6875, 1.0, 0.6562, 1.0, 0.6562, 0.5, 0.6562, 0.5, 0.6562, 1.0, 0.625, 1.0, 0.625, 0.5, 0.625, 0.5, 0.625, 1.0, 0.5938, 1.0, 0.5938, 0.5, 0.5938, 0.5, 0.5938, 1.0, 0.5625, 1.0, 0.5625, 0.5, 0.5625, 0.5, 0.5625, 1.0, 0.5312, 1.0, 0.5312, 0.5, 0.5312, 0.5, 0.5312, 1.0, 0.5, 1.0, 0.5, 0.5, 0.5, 0.5, 0.5, 1.0, 0.4688, 1.0, 0.4688, 0.5, 0.4688, 0.5, 0.4688, 1.0, 0.4375, 1.0, 0.4375, 0.5, 0.4375, 0.5, 0.4375, 1.0, 0.4062, 1.0, 0.4062, 0.5, 0.4062, 0.5, 0.4062, 1.0, 0.375, 1.0, 0.375, 0.5, 0.375, 0.5, 0.375, 1.0, 0.3438, 1.0, 0.3438, 0.5, 0.3438, 0.5, 0.3438, 1.0, 0.3125, 1.0, 0.3125, 0.5, 0.3125, 0.5, 0.3125, 1.0, 0.2812, 1.0, 0.2812, 0.5, 0.2812, 0.5, 0.2812, 1.0, 0.25, 1.0, 0.25, 0.5, 0.25, 0.5, 0.25, 1.0, 0.2188, 1.0, 0.2188, 0.5, 0.2188, 0.5, 0.2188, 1.0, 0.1875, 1.0, 0.1875, 0.5, 0.1875, 0.5, 0.1875, 1.0, 0.1562, 1.0, 0.1562, 0.5, 0.1562, 0.5, 0.1562, 1.0, 0.125, 1.0, 0.125, 0.5, 0.125, 0.5, 0.125, 1.0, 0.09375, 1.0, 0.09375, 0.5, 0.09375, 0.5, 0.09375, 1.0, 0.0625, 1.0, 0.0625, 0.5, 0.2968, 0.4854, 0.25, 0.49, 0.2032, 0.4854, 0.1582, 0.4717, 0.1167, 0.4496, 0.08029, 0.4197, 0.05045, 0.3833, 0.02827, 0.3418, 0.01461, 0.2968, 0.01, 0.25, 0.01461, 0.2032, 0.02827, 0.1582, 0.05045, 0.1167, 0.08029, 0.08029, 0.1167, 0.05045, 0.1582, 0.02827, 0.2032, 0.01461, 0.25, 0.01, 0.2968, 0.01461, 0.3418, 0.02827, 0.3833, 0.05045, 0.4197, 0.08029, 0.4496, 0.1167, 0.4717, 0.1582, 0.4854, 0.2032, 0.49, 0.25, 0.4854, 0.2968, 0.4717, 0.3418, 0.4496, 0.3833, 0.4197, 0.4197, 0.3833, 0.4496, 0.3418, 0.4717, 0.0625, 0.5, 0.0625, 1.0, 0.03125, 1.0, 0.03125, 0.5, 0.03125, 0.5, 0.03125, 1.0, 0.0, 1.0, 0.0, 0.5, 0.75, 0.49, 0.7968, 0.4854, 0.8418, 0.4717, 0.8833, 0.4496, 0.9197, 0.4197, 0.9496, 0.3833, 0.9717, 0.3418, 0.9854, 0.2968, 0.99, 0.25, 0.9854, 0.2032, 0.9717, 0.1582, 0.9496, 0.1167, 0.9197, 0.08029, 0.8833, 0.05045, 0.8418, 0.02827, 0.7968, 0.01461, 0.75, 0.01, 0.7032, 0.01461, 0.6582, 0.02827, 0.6167, 0.05045, 0.5803, 0.08029, 0.5504, 0.1167, 0.5283, 0.1582, 0.5146, 0.2032, 0.51, 0.25, 0.5146, 0.2968, 0.5283, 0.3418, 0.5504, 0.3833, 0.5803, 0.4197, 0.6167, 0.4496, 0.6582, 0.4717, 0.7032, 0.4854])
me_cylinder_001.update()
me_cylinder_002 = bpy.data.meshes.new('Cylinder.002')
me_cylinder_002.from_pydata([(0.0, 1.0, -1.0), (0.0, 1.0, 1.0), (0.1951, 0.9808, -1.0), (0.1951, 0.9808, 1.0), (0.3827, 0.9239, -1.0), (0.3827, 0.9239, 1.0), (0.5556, 0.8315, -1.0), (0.5556, 0.8315, 1.0), (0.7071, 0.7071, -1.0), (0.7071, 0.7071, 1.0), (0.8315, 0.5556, -1.0), (0.8315, 0.5556, 1.0), (0.9239, 0.3827, -1.0), (0.9239, 0.3827, 1.0), (0.9808, 0.1951, -1.0), (0.9808, 0.1951, 1.0), (1.0, 0.0, -1.0), (1.0, 0.0, 1.0), (0.9808, -0.1951, -1.0), (0.9808, -0.1951, 1.0), (0.9239, -0.3827, -1.0), (0.9239, -0.3827, 1.0), (0.8315, -0.5556, -1.0), (0.8315, -0.5556, 1.0), (0.7071, -0.7071, -1.0), (0.7071, -0.7071, 1.0), (0.5556, -0.8315, -1.0), (0.5556, -0.8315, 1.0), (0.3827, -0.9239, -1.0), (0.3827, -0.9239, 1.0), (0.1951, -0.9808, -1.0), (0.1951, -0.9808, 1.0), (0.0, -1.0, -1.0), (0.0, -1.0, 1.0), (-0.1951, -0.9808, -1.0), (-0.1951, -0.9808, 1.0), (-0.3827, -0.9239, -1.0), (-0.3827, -0.9239, 1.0), (-0.5556, -0.8315, -1.0), (-0.5556, -0.8315, 1.0), (-0.7071, -0.7071, -1.0), (-0.7071, -0.7071, 1.0), (-0.8315, -0.5556, -1.0), (-0.8315, -0.5556, 1.0), (-0.9239, -0.3827, -1.0), (-0.9239, -0.3827, 1.0), (-0.9808, -0.1951, -1.0), (-0.9808, -0.1951, 1.0), (-1.0, 0.0, -1.0), (-1.0, 0.0, 1.0), (-0.9808, 0.1951, -1.0), (-0.9808, 0.1951, 1.0), (-0.9239, 0.3827, -1.0), (-0.9239, 0.3827, 1.0), (-0.8315, 0.5556, -1.0), (-0.8315, 0.5556, 1.0), (-0.7071, 0.7071, -1.0), (-0.7071, 0.7071, 1.0), (-0.5556, 0.8315, -1.0), (-0.5556, 0.8315, 1.0), (-0.3827, 0.9239, -1.0), (-0.3827, 0.9239, 1.0), (-0.1951, 0.9808, -1.0), (-0.1951, 0.9808, 1.0)], [], [(0, 1, 3, 2), (2, 3, 5, 4), (4, 5, 7, 6), (6, 7, 9, 8), (8, 9, 11, 10), (10, 11, 13, 12), (12, 13, 15, 14), (14, 15, 17, 16), (16, 17, 19, 18), (18, 19, 21, 20), (20, 21, 23, 22), (22, 23, 25, 24), (24, 25, 27, 26), (26, 27, 29, 28), (28, 29, 31, 30), (30, 31, 33, 32), (32, 33, 35, 34), (34, 35, 37, 36), (36, 37, 39, 38), (38, 39, 41, 40), (40, 41, 43, 42), (42, 43, 45, 44), (44, 45, 47, 46), (46, 47, 49, 48), (48, 49, 51, 50), (50, 51, 53, 52), (52, 53, 55, 54), (54, 55, 57, 56), (56, 57, 59, 58), (58, 59, 61, 60), (3, 1, 63, 61, 59, 57, 55, 53, 51, 49, 47, 45, 43, 41, 39, 37, 35, 33, 31, 29, 27, 25, 23, 21, 19, 17, 15, 13, 11, 9, 7, 5), (60, 61, 63, 62), (62, 63, 1, 0), (0, 2, 4, 6, 8, 10, 12, 14, 16, 18, 20, 22, 24, 26, 28, 30, 32, 34, 36, 38, 40, 42, 44, 46, 48, 50, 52, 54, 56, 58, 60, 62)])
_uv = me_cylinder_002.uv_layers.new(name='UVMap')
_uv.uv.foreach_set('vector', [1.0, 0.5, 1.0, 1.0, 0.9688, 1.0, 0.9688, 0.5, 0.9688, 0.5, 0.9688, 1.0, 0.9375, 1.0, 0.9375, 0.5, 0.9375, 0.5, 0.9375, 1.0, 0.9062, 1.0, 0.9062, 0.5, 0.9062, 0.5, 0.9062, 1.0, 0.875, 1.0, 0.875, 0.5, 0.875, 0.5, 0.875, 1.0, 0.8438, 1.0, 0.8438, 0.5, 0.8438, 0.5, 0.8438, 1.0, 0.8125, 1.0, 0.8125, 0.5, 0.8125, 0.5, 0.8125, 1.0, 0.7812, 1.0, 0.7812, 0.5, 0.7812, 0.5, 0.7812, 1.0, 0.75, 1.0, 0.75, 0.5, 0.75, 0.5, 0.75, 1.0, 0.7188, 1.0, 0.7188, 0.5, 0.7188, 0.5, 0.7188, 1.0, 0.6875, 1.0, 0.6875, 0.5, 0.6875, 0.5, 0.6875, 1.0, 0.6562, 1.0, 0.6562, 0.5, 0.6562, 0.5, 0.6562, 1.0, 0.625, 1.0, 0.625, 0.5, 0.625, 0.5, 0.625, 1.0, 0.5938, 1.0, 0.5938, 0.5, 0.5938, 0.5, 0.5938, 1.0, 0.5625, 1.0, 0.5625, 0.5, 0.5625, 0.5, 0.5625, 1.0, 0.5312, 1.0, 0.5312, 0.5, 0.5312, 0.5, 0.5312, 1.0, 0.5, 1.0, 0.5, 0.5, 0.5, 0.5, 0.5, 1.0, 0.4688, 1.0, 0.4688, 0.5, 0.4688, 0.5, 0.4688, 1.0, 0.4375, 1.0, 0.4375, 0.5, 0.4375, 0.5, 0.4375, 1.0, 0.4062, 1.0, 0.4062, 0.5, 0.4062, 0.5, 0.4062, 1.0, 0.375, 1.0, 0.375, 0.5, 0.375, 0.5, 0.375, 1.0, 0.3438, 1.0, 0.3438, 0.5, 0.3438, 0.5, 0.3438, 1.0, 0.3125, 1.0, 0.3125, 0.5, 0.3125, 0.5, 0.3125, 1.0, 0.2812, 1.0, 0.2812, 0.5, 0.2812, 0.5, 0.2812, 1.0, 0.25, 1.0, 0.25, 0.5, 0.25, 0.5, 0.25, 1.0, 0.2188, 1.0, 0.2188, 0.5, 0.2188, 0.5, 0.2188, 1.0, 0.1875, 1.0, 0.1875, 0.5, 0.1875, 0.5, 0.1875, 1.0, 0.1562, 1.0, 0.1562, 0.5, 0.1562, 0.5, 0.1562, 1.0, 0.125, 1.0, 0.125, 0.5, 0.125, 0.5, 0.125, 1.0, 0.09375, 1.0, 0.09375, 0.5, 0.09375, 0.5, 0.09375, 1.0, 0.0625, 1.0, 0.0625, 0.5, 0.2968, 0.4854, 0.25, 0.49, 0.2032, 0.4854, 0.1582, 0.4717, 0.1167, 0.4496, 0.08029, 0.4197, 0.05045, 0.3833, 0.02827, 0.3418, 0.01461, 0.2968, 0.01, 0.25, 0.01461, 0.2032, 0.02827, 0.1582, 0.05045, 0.1167, 0.08029, 0.08029, 0.1167, 0.05045, 0.1582, 0.02827, 0.2032, 0.01461, 0.25, 0.01, 0.2968, 0.01461, 0.3418, 0.02827, 0.3833, 0.05045, 0.4197, 0.08029, 0.4496, 0.1167, 0.4717, 0.1582, 0.4854, 0.2032, 0.49, 0.25, 0.4854, 0.2968, 0.4717, 0.3418, 0.4496, 0.3833, 0.4197, 0.4197, 0.3833, 0.4496, 0.3418, 0.4717, 0.0625, 0.5, 0.0625, 1.0, 0.03125, 1.0, 0.03125, 0.5, 0.03125, 0.5, 0.03125, 1.0, 0.0, 1.0, 0.0, 0.5, 0.75, 0.49, 0.7968, 0.4854, 0.8418, 0.4717, 0.8833, 0.4496, 0.9197, 0.4197, 0.9496, 0.3833, 0.9717, 0.3418, 0.9854, 0.2968, 0.99, 0.25, 0.9854, 0.2032, 0.9717, 0.1582, 0.9496, 0.1167, 0.9197, 0.08029, 0.8833, 0.05045, 0.8418, 0.02827, 0.7968, 0.01461, 0.75, 0.01, 0.7032, 0.01461, 0.6582, 0.02827, 0.6167, 0.05045, 0.5803, 0.08029, 0.5504, 0.1167, 0.5283, 0.1582, 0.5146, 0.2032, 0.51, 0.25, 0.5146, 0.2968, 0.5283, 0.3418, 0.5504, 0.3833, 0.5803, 0.4197, 0.6167, 0.4496, 0.6582, 0.4717, 0.7032, 0.4854])
me_cylinder_002.update()
me_cylinder_003 = bpy.data.meshes.new('Cylinder.003')
me_cylinder_003.from_pydata([(0.0, 1.0, -1.0), (0.0, 1.0, 1.0), (0.1951, 0.9808, -1.0), (0.1951, 0.9808, 1.0), (0.3827, 0.9239, -1.0), (0.3827, 0.9239, 1.0), (0.5556, 0.8315, -1.0), (0.5556, 0.8315, 1.0), (0.7071, 0.7071, -1.0), (0.7071, 0.7071, 1.0), (0.8315, 0.5556, -1.0), (0.8315, 0.5556, 1.0), (0.9239, 0.3827, -1.0), (0.9239, 0.3827, 1.0), (0.9808, 0.1951, -1.0), (0.9808, 0.1951, 1.0), (1.0, 0.0, -1.0), (1.0, 0.0, 1.0), (0.9808, -0.1951, -1.0), (0.9808, -0.1951, 1.0), (0.9239, -0.3827, -1.0), (0.9239, -0.3827, 1.0), (0.8315, -0.5556, -1.0), (0.8315, -0.5556, 1.0), (0.7071, -0.7071, -1.0), (0.7071, -0.7071, 1.0), (0.5556, -0.8315, -1.0), (0.5556, -0.8315, 1.0), (0.3827, -0.9239, -1.0), (0.3827, -0.9239, 1.0), (0.1951, -0.9808, -1.0), (0.1951, -0.9808, 1.0), (0.0, -1.0, -1.0), (0.0, -1.0, 1.0), (-0.1951, -0.9808, -1.0), (-0.1951, -0.9808, 1.0), (-0.3827, -0.9239, -1.0), (-0.3827, -0.9239, 1.0), (-0.5556, -0.8315, -1.0), (-0.5556, -0.8315, 1.0), (-0.7071, -0.7071, -1.0), (-0.7071, -0.7071, 1.0), (-0.8315, -0.5556, -1.0), (-0.8315, -0.5556, 1.0), (-0.9239, -0.3827, -1.0), (-0.9239, -0.3827, 1.0), (-0.9808, -0.1951, -1.0), (-0.9808, -0.1951, 1.0), (-1.0, 0.0, -1.0), (-1.0, 0.0, 1.0), (-0.9808, 0.1951, -1.0), (-0.9808, 0.1951, 1.0), (-0.9239, 0.3827, -1.0), (-0.9239, 0.3827, 1.0), (-0.8315, 0.5556, -1.0), (-0.8315, 0.5556, 1.0), (-0.7071, 0.7071, -1.0), (-0.7071, 0.7071, 1.0), (-0.5556, 0.8315, -1.0), (-0.5556, 0.8315, 1.0), (-0.3827, 0.9239, -1.0), (-0.3827, 0.9239, 1.0), (-0.1951, 0.9808, -1.0), (-0.1951, 0.9808, 1.0)], [], [(0, 1, 3, 2), (2, 3, 5, 4), (4, 5, 7, 6), (6, 7, 9, 8), (8, 9, 11, 10), (10, 11, 13, 12), (12, 13, 15, 14), (14, 15, 17, 16), (16, 17, 19, 18), (18, 19, 21, 20), (20, 21, 23, 22), (22, 23, 25, 24), (24, 25, 27, 26), (26, 27, 29, 28), (28, 29, 31, 30), (30, 31, 33, 32), (32, 33, 35, 34), (34, 35, 37, 36), (36, 37, 39, 38), (38, 39, 41, 40), (40, 41, 43, 42), (42, 43, 45, 44), (44, 45, 47, 46), (46, 47, 49, 48), (48, 49, 51, 50), (50, 51, 53, 52), (52, 53, 55, 54), (54, 55, 57, 56), (56, 57, 59, 58), (58, 59, 61, 60), (3, 1, 63, 61, 59, 57, 55, 53, 51, 49, 47, 45, 43, 41, 39, 37, 35, 33, 31, 29, 27, 25, 23, 21, 19, 17, 15, 13, 11, 9, 7, 5), (60, 61, 63, 62), (62, 63, 1, 0), (0, 2, 4, 6, 8, 10, 12, 14, 16, 18, 20, 22, 24, 26, 28, 30, 32, 34, 36, 38, 40, 42, 44, 46, 48, 50, 52, 54, 56, 58, 60, 62)])
_uv = me_cylinder_003.uv_layers.new(name='UVMap')
_uv.uv.foreach_set('vector', [1.0, 0.5, 1.0, 1.0, 0.9688, 1.0, 0.9688, 0.5, 0.9688, 0.5, 0.9688, 1.0, 0.9375, 1.0, 0.9375, 0.5, 0.9375, 0.5, 0.9375, 1.0, 0.9062, 1.0, 0.9062, 0.5, 0.9062, 0.5, 0.9062, 1.0, 0.875, 1.0, 0.875, 0.5, 0.875, 0.5, 0.875, 1.0, 0.8438, 1.0, 0.8438, 0.5, 0.8438, 0.5, 0.8438, 1.0, 0.8125, 1.0, 0.8125, 0.5, 0.8125, 0.5, 0.8125, 1.0, 0.7812, 1.0, 0.7812, 0.5, 0.7812, 0.5, 0.7812, 1.0, 0.75, 1.0, 0.75, 0.5, 0.75, 0.5, 0.75, 1.0, 0.7188, 1.0, 0.7188, 0.5, 0.7188, 0.5, 0.7188, 1.0, 0.6875, 1.0, 0.6875, 0.5, 0.6875, 0.5, 0.6875, 1.0, 0.6562, 1.0, 0.6562, 0.5, 0.6562, 0.5, 0.6562, 1.0, 0.625, 1.0, 0.625, 0.5, 0.625, 0.5, 0.625, 1.0, 0.5938, 1.0, 0.5938, 0.5, 0.5938, 0.5, 0.5938, 1.0, 0.5625, 1.0, 0.5625, 0.5, 0.5625, 0.5, 0.5625, 1.0, 0.5312, 1.0, 0.5312, 0.5, 0.5312, 0.5, 0.5312, 1.0, 0.5, 1.0, 0.5, 0.5, 0.5, 0.5, 0.5, 1.0, 0.4688, 1.0, 0.4688, 0.5, 0.4688, 0.5, 0.4688, 1.0, 0.4375, 1.0, 0.4375, 0.5, 0.4375, 0.5, 0.4375, 1.0, 0.4062, 1.0, 0.4062, 0.5, 0.4062, 0.5, 0.4062, 1.0, 0.375, 1.0, 0.375, 0.5, 0.375, 0.5, 0.375, 1.0, 0.3438, 1.0, 0.3438, 0.5, 0.3438, 0.5, 0.3438, 1.0, 0.3125, 1.0, 0.3125, 0.5, 0.3125, 0.5, 0.3125, 1.0, 0.2812, 1.0, 0.2812, 0.5, 0.2812, 0.5, 0.2812, 1.0, 0.25, 1.0, 0.25, 0.5, 0.25, 0.5, 0.25, 1.0, 0.2188, 1.0, 0.2188, 0.5, 0.2188, 0.5, 0.2188, 1.0, 0.1875, 1.0, 0.1875, 0.5, 0.1875, 0.5, 0.1875, 1.0, 0.1562, 1.0, 0.1562, 0.5, 0.1562, 0.5, 0.1562, 1.0, 0.125, 1.0, 0.125, 0.5, 0.125, 0.5, 0.125, 1.0, 0.09375, 1.0, 0.09375, 0.5, 0.09375, 0.5, 0.09375, 1.0, 0.0625, 1.0, 0.0625, 0.5, 0.2968, 0.4854, 0.25, 0.49, 0.2032, 0.4854, 0.1582, 0.4717, 0.1167, 0.4496, 0.08029, 0.4197, 0.05045, 0.3833, 0.02827, 0.3418, 0.01461, 0.2968, 0.01, 0.25, 0.01461, 0.2032, 0.02827, 0.1582, 0.05045, 0.1167, 0.08029, 0.08029, 0.1167, 0.05045, 0.1582, 0.02827, 0.2032, 0.01461, 0.25, 0.01, 0.2968, 0.01461, 0.3418, 0.02827, 0.3833, 0.05045, 0.4197, 0.08029, 0.4496, 0.1167, 0.4717, 0.1582, 0.4854, 0.2032, 0.49, 0.25, 0.4854, 0.2968, 0.4717, 0.3418, 0.4496, 0.3833, 0.4197, 0.4197, 0.3833, 0.4496, 0.3418, 0.4717, 0.0625, 0.5, 0.0625, 1.0, 0.03125, 1.0, 0.03125, 0.5, 0.03125, 0.5, 0.03125, 1.0, 0.0, 1.0, 0.0, 0.5, 0.75, 0.49, 0.7968, 0.4854, 0.8418, 0.4717, 0.8833, 0.4496, 0.9197, 0.4197, 0.9496, 0.3833, 0.9717, 0.3418, 0.9854, 0.2968, 0.99, 0.25, 0.9854, 0.2032, 0.9717, 0.1582, 0.9496, 0.1167, 0.9197, 0.08029, 0.8833, 0.05045, 0.8418, 0.02827, 0.7968, 0.01461, 0.75, 0.01, 0.7032, 0.01461, 0.6582, 0.02827, 0.6167, 0.05045, 0.5803, 0.08029, 0.5504, 0.1167, 0.5283, 0.1582, 0.5146, 0.2032, 0.51, 0.25, 0.5146, 0.2968, 0.5283, 0.3418, 0.5504, 0.3833, 0.5803, 0.4197, 0.6167, 0.4496, 0.6582, 0.4717, 0.7032, 0.4854])
me_cylinder_003.update()

# ---- objects
ob_cube = bpy.data.objects.new('Cube', me_cube_001)
ob_cylinder = bpy.data.objects.new('Cylinder', me_cylinder)
ob_cylinder_001 = bpy.data.objects.new('Cylinder.001', me_cylinder_001)
ob_cylinder_002 = bpy.data.objects.new('Cylinder.002', me_cylinder_002)
ob_cylinder_003 = bpy.data.objects.new('Cylinder.003', me_cylinder_003)

# ---- transforms, parenting, visibility, modifiers, constraints
ob_cube.location = (0.0, 0.0, 0.0)
ob_cylinder.location = (0.9074, -1.096, -0.8691)
ob_cylinder.rotation_euler = (6.283, -1.574, -0.0)
ob_cylinder.scale = (0.4938, 0.4938, 0.2161)
ob_cylinder_001.location = (0.923, 1.019, -0.8477)
ob_cylinder_001.rotation_euler = (6.283, -1.574, -0.0)
ob_cylinder_001.scale = (0.4938, 0.4938, 0.2254)
ob_cylinder_002.location = (-0.895, 1.019, -0.8477)
ob_cylinder_002.rotation_euler = (6.283, -1.574, -0.0)
ob_cylinder_002.scale = (0.4938, 0.4938, 0.2254)
ob_cylinder_003.location = (-0.9107, -1.096, -0.8691)
ob_cylinder_003.rotation_euler = (6.283, -1.574, -0.0)
ob_cylinder_003.scale = (0.4938, 0.4938, 0.2161)

# ---- collection membership
col_collection.objects.link(ob_cube)
col_collection.objects.link(ob_cylinder)
col_collection.objects.link(ob_cylinder_001)
col_collection.objects.link(ob_cylinder_002)
col_collection.objects.link(ob_cylinder_003)

# ---- scene / render settings (as saved in the file)
scene.frame_start = 1; scene.frame_end = 250; scene.frame_set(0)
scene.render.engine = 'BLENDER_EEVEE_NEXT'
scene.render.bake_bias = 0.0
scene.render.bake_samples = 0
scene.cycles.sampling_pattern = 'TABULATED_SOBOL'
scene.eevee.use_volume_custom_range = False
bpy.context.view_layer.update()

# ---- added for rendering (the .blend has no active camera and no usable light): camera, sun
cam_auto = bpy.data.cameras.new('AutoCamera')
cam_auto.lens = 50.0
cam_auto.sensor_width = 36.0
cam_auto.clip_end = 1000.0
ob_auto_camera = bpy.data.objects.new('AutoCamera', cam_auto)
scene.collection.objects.link(ob_auto_camera)
ob_auto_camera.location = (5.61576, -6.83441, 4.11338)
ob_auto_camera.rotation_euler = (1.09748, -7.21219e-08, 0.694738)
scene.camera = ob_auto_camera
light_auto_sun = bpy.data.lights.new('AutoSun', 'SUN')
light_auto_sun.energy = 3.0
light_auto_sun.angle = 0.0523599
ob_auto_sun = bpy.data.objects.new('AutoSun', light_auto_sun)
scene.collection.objects.link(ob_auto_sun)
ob_auto_sun.rotation_euler = (0.872665, 0.174533, 0.523599)
bpy.context.view_layer.update()
